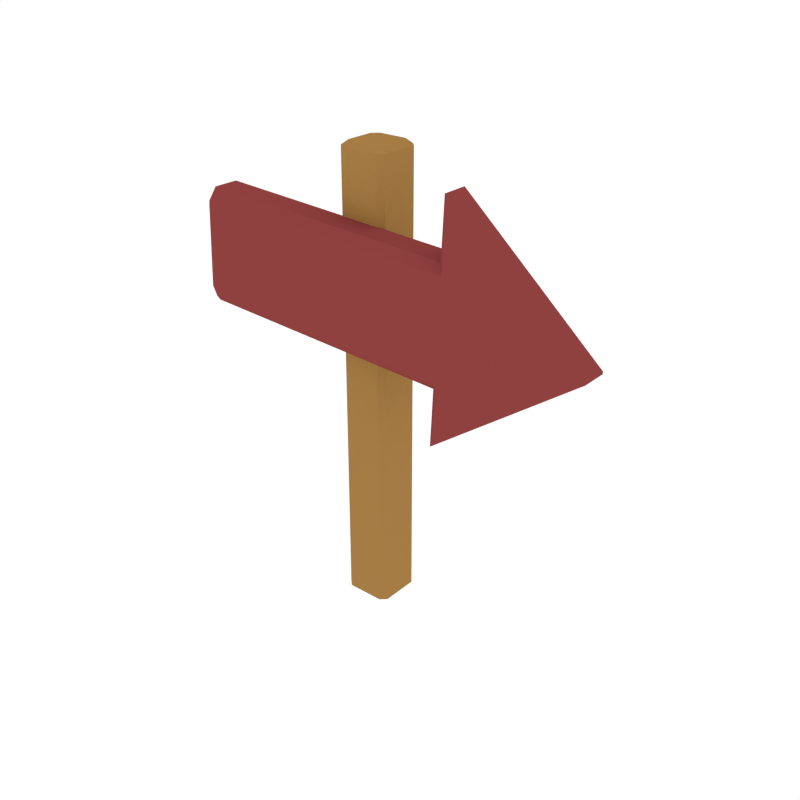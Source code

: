 # Source: Arrow_Side.blend  (saved by Blender 2.79.0; exported with 4.5.12 LTS)
import bpy
from mathutils import Matrix  # noqa: F401  (used for matrix-valued properties, if any)

bpy.ops.wm.read_factory_settings(use_empty=True)
scene = bpy.context.scene
scene.name = 'Scene'

# ---- collections
col_collection_1 = bpy.data.collections.new('Collection 1'); scene.collection.children.link(col_collection_1)

# ---- materials (node trees are filled in below, after node groups)
mat_wood = bpy.data.materials.new('Wood')
mat_wood.alpha_threshold = 0.0
mat_wood.diffuse_color = (0.3757, 0.2029, 0.05871, 1.0)
mat_wood.roughness = 0.5
mat_main_dark = bpy.data.materials.new('Main_Dark')
mat_main_dark.alpha_threshold = 0.0
mat_main_dark.diffuse_color = (0.2738, 0.05226, 0.04941, 1.0)
mat_main_dark.roughness = 0.5

# ---- node groups
ng_auto_smooth = bpy.data.node_groups.new('Auto Smooth', 'GeometryNodeTree')
_s = ng_auto_smooth.interface.new_socket(name='Geometry', in_out='OUTPUT', socket_type='NodeSocketGeometry')
_s = ng_auto_smooth.interface.new_socket(name='Geometry', in_out='INPUT', socket_type='NodeSocketGeometry')
_s = ng_auto_smooth.interface.new_socket(name='Angle', in_out='INPUT', socket_type='NodeSocketFloat')
_s.subtype = 'ANGLE'
_s.min_value = 0.0
_s.max_value = 3.142
ng_auto_smooth.is_modifier = True
_N = ng_auto_smooth.nodes; _L = ng_auto_smooth.links
n0 = _N.new('NodeGroupOutput'); n0.name = 'Group Output'; n0.location = (480, -100)
n1 = _N.new('NodeGroupInput'); n1.name = 'Group Input'; n1.location = (-420, -300)
n2 = _N.new('NodeGroupInput'); n2.name = 'Group Input.001'; n2.location = (-60, -100)
n3 = _N.new('GeometryNodeSetShadeSmooth'); n3.name = 'Set Shade Smooth'; n3.location = (120, -100)
n3.domain = 'EDGE'
n4 = _N.new('GeometryNodeSetShadeSmooth'); n4.name = 'Set Shade Smooth.001'; n4.location = (300, -100)
n5 = _N.new('GeometryNodeInputMeshEdgeAngle'); n5.name = 'Edge Angle'; n5.location = (-420, -220)
n6 = _N.new('GeometryNodeInputEdgeSmooth'); n6.name = 'Is Edge Smooth'; n6.location = (-60, -160)
n7 = _N.new('GeometryNodeInputShadeSmooth'); n7.name = 'Is Face Smooth'; n7.location = (-240, -340)
n8 = _N.new('FunctionNodeBooleanMath'); n8.name = 'Boolean Math'; n8.location = (-60, -220)
n9 = _N.new('FunctionNodeCompare'); n9.name = 'Compare'; n9.location = (-240, -180)
n9.operation = 'LESS_EQUAL'
_L.new(n5.outputs[0], n9.inputs[0])
_L.new(n4.outputs[0], n0.inputs[0])
_L.new(n1.outputs[1], n9.inputs[1])
_L.new(n9.outputs[0], n8.inputs[0])
_L.new(n7.outputs[0], n8.inputs[1])
_L.new(n2.outputs[0], n3.inputs[0])
_L.new(n6.outputs[0], n3.inputs[1])
_L.new(n3.outputs[0], n4.inputs[0])
_L.new(n8.outputs[0], n3.inputs[2])
n0.is_active_output = True

# ---- material node trees

# ---- world
world_world = bpy.data.worlds.new('World'); scene.world = world_world
world_world.color = (1.0, 1.0, 1.0)
world_world.use_sun_shadow = False
world_world.sun_shadow_jitter_overblur = 0.0
world_world.cycles.sampling_method = 'NONE'
world_world.cycles.sample_map_resolution = 256

# ---- meshes
me_cube_246 = bpy.data.meshes.new('Cube.246')
me_cube_246.from_pydata([(-0.7196, -0.1053, 1.282), (-0.695, -0.1053, 1.79), (0.4578, -0.1053, 1.225), (0.4824, -0.1053, 1.733), (1.101, -0.1053, 1.454), (1.101, -0.1053, 1.443), (0.4454, -0.1053, 0.9707), (0.4948, -0.1053, 1.987), (-0.7587, -0.1053, 1.356), (-0.741, -0.1053, 1.721), (0.4742, -0.1053, 1.564), (0.466, -0.1053, 1.394), (0.4742, -0.2525, 1.564), (0.466, -0.2525, 1.394), (1.101, -0.1053, 1.45), (1.101, -0.1053, 1.446), (-0.6991, -0.2525, 1.315), (-0.7196, -0.2191, 1.282), (-0.6776, -0.2525, 1.756), (-0.695, -0.2191, 1.79), (0.5142, -0.2525, 1.698), (0.4824, -0.2191, 1.733), (0.4578, -0.2191, 1.225), (0.4927, -0.2525, 1.257), (0.9976, -0.2525, 1.501), (1.101, -0.2191, 1.454), (0.993, -0.2525, 1.406), (1.101, -0.2191, 1.443), (0.4821, -0.2525, 1.038), (0.4454, -0.2191, 0.9707), (0.5248, -0.2525, 1.916), (0.4948, -0.2191, 1.987), (-0.7215, -0.2525, 1.357), (-0.7587, -0.2191, 1.356), (-0.741, -0.2191, 1.721), (-0.7041, -0.2525, 1.716), (0.9961, -0.2525, 1.469), (1.101, -0.2191, 1.45), (1.101, -0.2191, 1.446), (0.9946, -0.2525, 1.438), (-0.08462, -0.1107, -6.597e-09), (-0.1107, -0.08462, -6.597e-09), (-0.1107, 0.08462, -6.597e-09), (-0.08462, 0.1107, -6.597e-09), (0.1107, -0.08462, -6.597e-09), (0.08462, -0.1107, -6.597e-09), (0.08462, 0.1107, -6.597e-09), (0.1107, 0.08462, -6.597e-09), (-0.08994, -0.06388, 2.052), (-0.06388, -0.08994, 2.052), (-0.1107, -0.08462, 2.032), (-0.08462, -0.1107, 2.032), (-0.06388, 0.08994, 2.052), (-0.08994, 0.06388, 2.052), (-0.08462, 0.1107, 2.032), (-0.1107, 0.08462, 2.032), (0.06388, -0.08994, 2.052), (0.08994, -0.06388, 2.052), (0.08462, -0.1107, 2.032), (0.1107, -0.08462, 2.032), (0.08994, 0.06388, 2.052), (0.06388, 0.08994, 2.052), (0.1107, 0.08462, 2.032), (0.08462, 0.1107, 2.032)], [], [(52, 61, 63, 54), (56, 49, 51, 58), (43, 54, 63, 46), (45, 58, 51, 40), (47, 62, 59, 44), (11, 2, 0, 8), (20, 18, 35, 12), (8, 0, 17, 33), (1, 9, 34, 19), (2, 5, 6), (13, 32, 16, 23), (5, 15, 38, 27), (26, 23, 28), (10, 3, 4, 14), (13, 23, 26, 39), (12, 35, 32, 13), (14, 4, 25, 37), (4, 3, 7), (7, 31, 25, 4), (22, 2, 6, 29), (20, 12, 36, 24), (2, 11, 15, 5), (11, 10, 14, 15), (20, 24, 30), (29, 6, 5, 27), (12, 13, 39, 36), (3, 21, 31, 7), (15, 14, 37, 38), (3, 1, 19, 21), (9, 8, 33, 34), (3, 10, 9, 1), (10, 11, 8, 9), (35, 18, 19, 34), (18, 20, 21, 19), (23, 16, 17, 22), (39, 26, 27, 38), (31, 21, 20, 30), (26, 28, 29, 27), (28, 23, 22, 29), (25, 31, 30, 24), (16, 32, 33, 17), (32, 35, 34, 33), (24, 36, 37, 25), (36, 39, 38, 37), (0, 2, 22, 17), (60, 61, 52, 53, 48, 49, 56, 57), (60, 57, 59, 62), (48, 53, 55, 50), (41, 50, 55, 42), (51, 49, 48, 50), (52, 54, 55, 53), (60, 62, 63, 61), (56, 58, 59, 57), (44, 59, 58, 45), (50, 41, 40, 51), (54, 43, 42, 55), (62, 47, 46, 63), (42, 43, 46, 47, 44, 45, 40, 41)])
me_cube_246.polygons.foreach_set('use_smooth', [True] * 58)
me_cube_246.polygons.foreach_set('material_index', [0, 0, 0, 0, 0, 1, 1, 1, 1, 1, 1, 1, 1, 1, 1, 1, 1, 1, 1, 1, 1, 1, 1, 1, 1, 1, 1, 1, 1, 1, 1, 1, 1, 1, 1, 1, 1, 1, 1, 1, 1, 1, 1, 1, 1, 0, 0, 0, 0, 0, 0, 0, 0, 0, 0, 0, 0, 0])
me_cube_246.materials.append(mat_wood)
me_cube_246.materials.append(mat_main_dark)
me_cube_246.use_remesh_preserve_volume = False
me_cube_246.use_remesh_preserve_attributes = False
me_cube_246.use_mirror_vertex_groups = False
me_cube_246.update()

# ---- objects
ob_arrow_side = bpy.data.objects.new('Arrow_Side', me_cube_246)

# ---- transforms, parenting, visibility, modifiers, constraints
ob_arrow_side.location = (0.0, 0.0, 0.0)
ob_arrow_side.lineart.crease_threshold = 0.0
_m = ob_arrow_side.modifiers.new('Auto Smooth', 'NODES')
_m.node_group = ng_auto_smooth
_gi = [s.identifier for s in ng_auto_smooth.interface.items_tree if s.item_type == 'SOCKET' and s.in_out == 'INPUT']
_m[_gi[1]] = 0.5864  # Angle

# ---- collection membership
col_collection_1.objects.link(ob_arrow_side)

# ---- scene / render settings (as saved in the file)
scene.frame_start = 1; scene.frame_end = 250; scene.frame_set(0)
scene.render.engine = 'CYCLES'
scene.render.resolution_x = 1000
scene.render.resolution_y = 1000
scene.render.dither_intensity = 0.0
scene.cycles.samples = 200
scene.cycles.sampling_pattern = 'TABULATED_SOBOL'
scene.cycles.light_sampling_threshold = 0.0
scene.cycles.use_adaptive_sampling = False
scene.cycles.use_light_tree = False
scene.cycles.caustics_reflective = False
scene.cycles.caustics_refractive = False
scene.cycles.blur_glossy = 0.0
scene.cycles.max_bounces = 2
scene.cycles.pixel_filter_type = 'GAUSSIAN'
scene.cycles.sample_clamp_indirect = 0.0
scene.view_settings.view_transform = 'Standard'
bpy.context.view_layer.update()

# ---- added for rendering (the .blend has no active camera): camera
cam_auto = bpy.data.cameras.new('AutoCamera')
cam_auto.lens = 50.0
cam_auto.sensor_width = 36.0
cam_auto.clip_end = 1000.0
ob_auto_camera = bpy.data.objects.new('AutoCamera', cam_auto)
scene.collection.objects.link(ob_auto_camera)
ob_auto_camera.location = (2.75611, -3.17261, 3.09397)
ob_auto_camera.rotation_euler = (1.09748, -7.21219e-08, 0.694738)
scene.camera = ob_auto_camera
bpy.context.view_layer.update()
